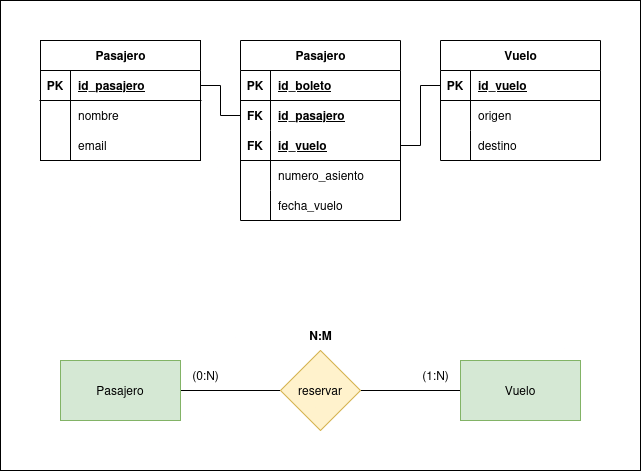

The diagram above was exported from draw.io. Its source (the exported page's mxGraphModel, read from the mxfile embedded in the PNG):
<mxGraphModel dx="1366" dy="759" grid="1" gridSize="10" guides="1" tooltips="1" connect="1" arrows="1" fold="1" page="1" pageScale="1" pageWidth="850" pageHeight="1100" math="0" shadow="0">
  <root>
    <mxCell id="0" />
    <mxCell id="1" parent="0" />
    <mxCell id="JrieHywnMRA4-HaIbY0q-51" value="" style="group" parent="1" vertex="1" connectable="0">
      <mxGeometry width="640" height="470" as="geometry" />
    </mxCell>
    <mxCell id="JrieHywnMRA4-HaIbY0q-50" value="" style="rounded=0;whiteSpace=wrap;html=1;" parent="JrieHywnMRA4-HaIbY0q-51" vertex="1">
      <mxGeometry width="640" height="470" as="geometry" />
    </mxCell>
    <mxCell id="JrieHywnMRA4-HaIbY0q-4" style="edgeStyle=orthogonalEdgeStyle;rounded=0;orthogonalLoop=1;jettySize=auto;html=1;exitX=1;exitY=0.5;exitDx=0;exitDy=0;entryX=0;entryY=0.5;entryDx=0;entryDy=0;endArrow=none;startFill=0;" parent="JrieHywnMRA4-HaIbY0q-51" source="JrieHywnMRA4-HaIbY0q-1" target="JrieHywnMRA4-HaIbY0q-3" edge="1">
      <mxGeometry relative="1" as="geometry" />
    </mxCell>
    <mxCell id="JrieHywnMRA4-HaIbY0q-5" style="edgeStyle=orthogonalEdgeStyle;rounded=0;orthogonalLoop=1;jettySize=auto;html=1;exitX=0;exitY=0.5;exitDx=0;exitDy=0;entryX=1;entryY=0.5;entryDx=0;entryDy=0;endArrow=none;startFill=0;" parent="JrieHywnMRA4-HaIbY0q-51" source="JrieHywnMRA4-HaIbY0q-1" target="JrieHywnMRA4-HaIbY0q-2" edge="1">
      <mxGeometry relative="1" as="geometry" />
    </mxCell>
    <mxCell id="JrieHywnMRA4-HaIbY0q-1" value="reservar" style="rhombus;whiteSpace=wrap;html=1;fillColor=#fff2cc;strokeColor=#d6b656;" parent="JrieHywnMRA4-HaIbY0q-51" vertex="1">
      <mxGeometry x="280" y="350" width="80" height="80" as="geometry" />
    </mxCell>
    <mxCell id="JrieHywnMRA4-HaIbY0q-2" value="Pasajero" style="rounded=0;whiteSpace=wrap;html=1;fillColor=#d5e8d4;strokeColor=#82b366;" parent="JrieHywnMRA4-HaIbY0q-51" vertex="1">
      <mxGeometry x="60" y="360" width="120" height="60" as="geometry" />
    </mxCell>
    <mxCell id="JrieHywnMRA4-HaIbY0q-3" value="Vuelo" style="rounded=0;whiteSpace=wrap;html=1;fillColor=#d5e8d4;strokeColor=#82b366;" parent="JrieHywnMRA4-HaIbY0q-51" vertex="1">
      <mxGeometry x="460" y="360" width="120" height="60" as="geometry" />
    </mxCell>
    <mxCell id="JrieHywnMRA4-HaIbY0q-6" value="(0:N)" style="text;html=1;align=center;verticalAlign=middle;resizable=0;points=[];autosize=1;strokeColor=none;fillColor=none;" parent="JrieHywnMRA4-HaIbY0q-51" vertex="1">
      <mxGeometry x="180" y="360" width="50" height="30" as="geometry" />
    </mxCell>
    <mxCell id="JrieHywnMRA4-HaIbY0q-7" value="(1:N)" style="text;html=1;align=center;verticalAlign=middle;resizable=0;points=[];autosize=1;strokeColor=none;fillColor=none;" parent="JrieHywnMRA4-HaIbY0q-51" vertex="1">
      <mxGeometry x="410" y="360" width="50" height="30" as="geometry" />
    </mxCell>
    <mxCell id="JrieHywnMRA4-HaIbY0q-8" value="N:M" style="text;html=1;align=center;verticalAlign=middle;resizable=0;points=[];autosize=1;strokeColor=none;fillColor=none;fontStyle=1" parent="JrieHywnMRA4-HaIbY0q-51" vertex="1">
      <mxGeometry x="295" y="320" width="50" height="30" as="geometry" />
    </mxCell>
    <mxCell id="JrieHywnMRA4-HaIbY0q-9" value="Pasajero" style="shape=table;startSize=30;container=1;collapsible=1;childLayout=tableLayout;fixedRows=1;rowLines=0;fontStyle=1;align=center;resizeLast=1;html=1;" parent="JrieHywnMRA4-HaIbY0q-51" vertex="1">
      <mxGeometry x="40" y="40" width="160" height="120" as="geometry" />
    </mxCell>
    <mxCell id="JrieHywnMRA4-HaIbY0q-10" value="" style="shape=tableRow;horizontal=0;startSize=0;swimlaneHead=0;swimlaneBody=0;fillColor=none;collapsible=0;dropTarget=0;points=[[0,0.5],[1,0.5]];portConstraint=eastwest;top=0;left=0;right=0;bottom=1;" parent="JrieHywnMRA4-HaIbY0q-9" vertex="1">
      <mxGeometry y="30" width="160" height="30" as="geometry" />
    </mxCell>
    <mxCell id="JrieHywnMRA4-HaIbY0q-11" value="PK" style="shape=partialRectangle;connectable=0;fillColor=none;top=0;left=0;bottom=0;right=0;fontStyle=1;overflow=hidden;whiteSpace=wrap;html=1;" parent="JrieHywnMRA4-HaIbY0q-10" vertex="1">
      <mxGeometry width="30" height="30" as="geometry">
        <mxRectangle width="30" height="30" as="alternateBounds" />
      </mxGeometry>
    </mxCell>
    <mxCell id="JrieHywnMRA4-HaIbY0q-12" value="id_pasajero" style="shape=partialRectangle;connectable=0;fillColor=none;top=0;left=0;bottom=0;right=0;align=left;spacingLeft=6;fontStyle=5;overflow=hidden;whiteSpace=wrap;html=1;" parent="JrieHywnMRA4-HaIbY0q-10" vertex="1">
      <mxGeometry x="30" width="130" height="30" as="geometry">
        <mxRectangle width="130" height="30" as="alternateBounds" />
      </mxGeometry>
    </mxCell>
    <mxCell id="JrieHywnMRA4-HaIbY0q-13" value="" style="shape=tableRow;horizontal=0;startSize=0;swimlaneHead=0;swimlaneBody=0;fillColor=none;collapsible=0;dropTarget=0;points=[[0,0.5],[1,0.5]];portConstraint=eastwest;top=0;left=0;right=0;bottom=0;" parent="JrieHywnMRA4-HaIbY0q-9" vertex="1">
      <mxGeometry y="60" width="160" height="30" as="geometry" />
    </mxCell>
    <mxCell id="JrieHywnMRA4-HaIbY0q-14" value="" style="shape=partialRectangle;connectable=0;fillColor=none;top=0;left=0;bottom=0;right=0;editable=1;overflow=hidden;whiteSpace=wrap;html=1;" parent="JrieHywnMRA4-HaIbY0q-13" vertex="1">
      <mxGeometry width="30" height="30" as="geometry">
        <mxRectangle width="30" height="30" as="alternateBounds" />
      </mxGeometry>
    </mxCell>
    <mxCell id="JrieHywnMRA4-HaIbY0q-15" value="nombre" style="shape=partialRectangle;connectable=0;fillColor=none;top=0;left=0;bottom=0;right=0;align=left;spacingLeft=6;overflow=hidden;whiteSpace=wrap;html=1;" parent="JrieHywnMRA4-HaIbY0q-13" vertex="1">
      <mxGeometry x="30" width="130" height="30" as="geometry">
        <mxRectangle width="130" height="30" as="alternateBounds" />
      </mxGeometry>
    </mxCell>
    <mxCell id="JrieHywnMRA4-HaIbY0q-16" value="" style="shape=tableRow;horizontal=0;startSize=0;swimlaneHead=0;swimlaneBody=0;fillColor=none;collapsible=0;dropTarget=0;points=[[0,0.5],[1,0.5]];portConstraint=eastwest;top=0;left=0;right=0;bottom=0;" parent="JrieHywnMRA4-HaIbY0q-9" vertex="1">
      <mxGeometry y="90" width="160" height="30" as="geometry" />
    </mxCell>
    <mxCell id="JrieHywnMRA4-HaIbY0q-17" value="" style="shape=partialRectangle;connectable=0;fillColor=none;top=0;left=0;bottom=0;right=0;editable=1;overflow=hidden;whiteSpace=wrap;html=1;" parent="JrieHywnMRA4-HaIbY0q-16" vertex="1">
      <mxGeometry width="30" height="30" as="geometry">
        <mxRectangle width="30" height="30" as="alternateBounds" />
      </mxGeometry>
    </mxCell>
    <mxCell id="JrieHywnMRA4-HaIbY0q-18" value="email" style="shape=partialRectangle;connectable=0;fillColor=none;top=0;left=0;bottom=0;right=0;align=left;spacingLeft=6;overflow=hidden;whiteSpace=wrap;html=1;" parent="JrieHywnMRA4-HaIbY0q-16" vertex="1">
      <mxGeometry x="30" width="130" height="30" as="geometry">
        <mxRectangle width="130" height="30" as="alternateBounds" />
      </mxGeometry>
    </mxCell>
    <mxCell id="JrieHywnMRA4-HaIbY0q-22" value="Pasajero" style="shape=table;startSize=30;container=1;collapsible=1;childLayout=tableLayout;fixedRows=1;rowLines=0;fontStyle=1;align=center;resizeLast=1;html=1;" parent="JrieHywnMRA4-HaIbY0q-51" vertex="1">
      <mxGeometry x="240" y="40" width="160" height="180" as="geometry" />
    </mxCell>
    <mxCell id="JrieHywnMRA4-HaIbY0q-23" value="" style="shape=tableRow;horizontal=0;startSize=0;swimlaneHead=0;swimlaneBody=0;fillColor=none;collapsible=0;dropTarget=0;points=[[0,0.5],[1,0.5]];portConstraint=eastwest;top=0;left=0;right=0;bottom=1;" parent="JrieHywnMRA4-HaIbY0q-22" vertex="1">
      <mxGeometry y="30" width="160" height="30" as="geometry" />
    </mxCell>
    <mxCell id="JrieHywnMRA4-HaIbY0q-24" value="PK" style="shape=partialRectangle;connectable=0;fillColor=none;top=0;left=0;bottom=0;right=0;fontStyle=1;overflow=hidden;whiteSpace=wrap;html=1;" parent="JrieHywnMRA4-HaIbY0q-23" vertex="1">
      <mxGeometry width="30" height="30" as="geometry">
        <mxRectangle width="30" height="30" as="alternateBounds" />
      </mxGeometry>
    </mxCell>
    <mxCell id="JrieHywnMRA4-HaIbY0q-25" value="id_boleto" style="shape=partialRectangle;connectable=0;fillColor=none;top=0;left=0;bottom=0;right=0;align=left;spacingLeft=6;fontStyle=5;overflow=hidden;whiteSpace=wrap;html=1;" parent="JrieHywnMRA4-HaIbY0q-23" vertex="1">
      <mxGeometry x="30" width="130" height="30" as="geometry">
        <mxRectangle width="130" height="30" as="alternateBounds" />
      </mxGeometry>
    </mxCell>
    <mxCell id="JrieHywnMRA4-HaIbY0q-45" value="" style="shape=tableRow;horizontal=0;startSize=0;swimlaneHead=0;swimlaneBody=0;fillColor=none;collapsible=0;dropTarget=0;points=[[0,0.5],[1,0.5]];portConstraint=eastwest;top=0;left=0;right=0;bottom=0;" parent="JrieHywnMRA4-HaIbY0q-22" vertex="1">
      <mxGeometry y="60" width="160" height="30" as="geometry" />
    </mxCell>
    <mxCell id="JrieHywnMRA4-HaIbY0q-46" value="FK" style="shape=partialRectangle;connectable=0;fillColor=none;top=0;left=0;bottom=0;right=0;fontStyle=1;overflow=hidden;whiteSpace=wrap;html=1;" parent="JrieHywnMRA4-HaIbY0q-45" vertex="1">
      <mxGeometry width="30" height="30" as="geometry">
        <mxRectangle width="30" height="30" as="alternateBounds" />
      </mxGeometry>
    </mxCell>
    <mxCell id="JrieHywnMRA4-HaIbY0q-47" value="id_pasajero" style="shape=partialRectangle;connectable=0;fillColor=none;top=0;left=0;bottom=0;right=0;align=left;spacingLeft=6;fontStyle=5;overflow=hidden;whiteSpace=wrap;html=1;" parent="JrieHywnMRA4-HaIbY0q-45" vertex="1">
      <mxGeometry x="30" width="130" height="30" as="geometry">
        <mxRectangle width="130" height="30" as="alternateBounds" />
      </mxGeometry>
    </mxCell>
    <mxCell id="JrieHywnMRA4-HaIbY0q-42" value="" style="shape=tableRow;horizontal=0;startSize=0;swimlaneHead=0;swimlaneBody=0;fillColor=none;collapsible=0;dropTarget=0;points=[[0,0.5],[1,0.5]];portConstraint=eastwest;top=0;left=0;right=0;bottom=1;" parent="JrieHywnMRA4-HaIbY0q-22" vertex="1">
      <mxGeometry y="90" width="160" height="30" as="geometry" />
    </mxCell>
    <mxCell id="JrieHywnMRA4-HaIbY0q-43" value="FK" style="shape=partialRectangle;connectable=0;fillColor=none;top=0;left=0;bottom=0;right=0;fontStyle=1;overflow=hidden;whiteSpace=wrap;html=1;" parent="JrieHywnMRA4-HaIbY0q-42" vertex="1">
      <mxGeometry width="30" height="30" as="geometry">
        <mxRectangle width="30" height="30" as="alternateBounds" />
      </mxGeometry>
    </mxCell>
    <mxCell id="JrieHywnMRA4-HaIbY0q-44" value="id_vuelo" style="shape=partialRectangle;connectable=0;fillColor=none;top=0;left=0;bottom=0;right=0;align=left;spacingLeft=6;fontStyle=5;overflow=hidden;whiteSpace=wrap;html=1;" parent="JrieHywnMRA4-HaIbY0q-42" vertex="1">
      <mxGeometry x="30" width="130" height="30" as="geometry">
        <mxRectangle width="130" height="30" as="alternateBounds" />
      </mxGeometry>
    </mxCell>
    <mxCell id="JrieHywnMRA4-HaIbY0q-26" value="" style="shape=tableRow;horizontal=0;startSize=0;swimlaneHead=0;swimlaneBody=0;fillColor=none;collapsible=0;dropTarget=0;points=[[0,0.5],[1,0.5]];portConstraint=eastwest;top=0;left=0;right=0;bottom=0;" parent="JrieHywnMRA4-HaIbY0q-22" vertex="1">
      <mxGeometry y="120" width="160" height="30" as="geometry" />
    </mxCell>
    <mxCell id="JrieHywnMRA4-HaIbY0q-27" value="" style="shape=partialRectangle;connectable=0;fillColor=none;top=0;left=0;bottom=0;right=0;editable=1;overflow=hidden;whiteSpace=wrap;html=1;" parent="JrieHywnMRA4-HaIbY0q-26" vertex="1">
      <mxGeometry width="30" height="30" as="geometry">
        <mxRectangle width="30" height="30" as="alternateBounds" />
      </mxGeometry>
    </mxCell>
    <mxCell id="JrieHywnMRA4-HaIbY0q-28" value="numero_asiento" style="shape=partialRectangle;connectable=0;fillColor=none;top=0;left=0;bottom=0;right=0;align=left;spacingLeft=6;overflow=hidden;whiteSpace=wrap;html=1;" parent="JrieHywnMRA4-HaIbY0q-26" vertex="1">
      <mxGeometry x="30" width="130" height="30" as="geometry">
        <mxRectangle width="130" height="30" as="alternateBounds" />
      </mxGeometry>
    </mxCell>
    <mxCell id="JrieHywnMRA4-HaIbY0q-29" value="" style="shape=tableRow;horizontal=0;startSize=0;swimlaneHead=0;swimlaneBody=0;fillColor=none;collapsible=0;dropTarget=0;points=[[0,0.5],[1,0.5]];portConstraint=eastwest;top=0;left=0;right=0;bottom=0;" parent="JrieHywnMRA4-HaIbY0q-22" vertex="1">
      <mxGeometry y="150" width="160" height="30" as="geometry" />
    </mxCell>
    <mxCell id="JrieHywnMRA4-HaIbY0q-30" value="" style="shape=partialRectangle;connectable=0;fillColor=none;top=0;left=0;bottom=0;right=0;editable=1;overflow=hidden;whiteSpace=wrap;html=1;" parent="JrieHywnMRA4-HaIbY0q-29" vertex="1">
      <mxGeometry width="30" height="30" as="geometry">
        <mxRectangle width="30" height="30" as="alternateBounds" />
      </mxGeometry>
    </mxCell>
    <mxCell id="JrieHywnMRA4-HaIbY0q-31" value="fecha_vuelo" style="shape=partialRectangle;connectable=0;fillColor=none;top=0;left=0;bottom=0;right=0;align=left;spacingLeft=6;overflow=hidden;whiteSpace=wrap;html=1;" parent="JrieHywnMRA4-HaIbY0q-29" vertex="1">
      <mxGeometry x="30" width="130" height="30" as="geometry">
        <mxRectangle width="130" height="30" as="alternateBounds" />
      </mxGeometry>
    </mxCell>
    <mxCell id="JrieHywnMRA4-HaIbY0q-32" value="Vuelo" style="shape=table;startSize=30;container=1;collapsible=1;childLayout=tableLayout;fixedRows=1;rowLines=0;fontStyle=1;align=center;resizeLast=1;html=1;" parent="JrieHywnMRA4-HaIbY0q-51" vertex="1">
      <mxGeometry x="440" y="40" width="160" height="120" as="geometry" />
    </mxCell>
    <mxCell id="JrieHywnMRA4-HaIbY0q-33" value="" style="shape=tableRow;horizontal=0;startSize=0;swimlaneHead=0;swimlaneBody=0;fillColor=none;collapsible=0;dropTarget=0;points=[[0,0.5],[1,0.5]];portConstraint=eastwest;top=0;left=0;right=0;bottom=1;" parent="JrieHywnMRA4-HaIbY0q-32" vertex="1">
      <mxGeometry y="30" width="160" height="30" as="geometry" />
    </mxCell>
    <mxCell id="JrieHywnMRA4-HaIbY0q-34" value="PK" style="shape=partialRectangle;connectable=0;fillColor=none;top=0;left=0;bottom=0;right=0;fontStyle=1;overflow=hidden;whiteSpace=wrap;html=1;" parent="JrieHywnMRA4-HaIbY0q-33" vertex="1">
      <mxGeometry width="30" height="30" as="geometry">
        <mxRectangle width="30" height="30" as="alternateBounds" />
      </mxGeometry>
    </mxCell>
    <mxCell id="JrieHywnMRA4-HaIbY0q-35" value="id_vuelo" style="shape=partialRectangle;connectable=0;fillColor=none;top=0;left=0;bottom=0;right=0;align=left;spacingLeft=6;fontStyle=5;overflow=hidden;whiteSpace=wrap;html=1;" parent="JrieHywnMRA4-HaIbY0q-33" vertex="1">
      <mxGeometry x="30" width="130" height="30" as="geometry">
        <mxRectangle width="130" height="30" as="alternateBounds" />
      </mxGeometry>
    </mxCell>
    <mxCell id="JrieHywnMRA4-HaIbY0q-36" value="" style="shape=tableRow;horizontal=0;startSize=0;swimlaneHead=0;swimlaneBody=0;fillColor=none;collapsible=0;dropTarget=0;points=[[0,0.5],[1,0.5]];portConstraint=eastwest;top=0;left=0;right=0;bottom=0;" parent="JrieHywnMRA4-HaIbY0q-32" vertex="1">
      <mxGeometry y="60" width="160" height="30" as="geometry" />
    </mxCell>
    <mxCell id="JrieHywnMRA4-HaIbY0q-37" value="" style="shape=partialRectangle;connectable=0;fillColor=none;top=0;left=0;bottom=0;right=0;editable=1;overflow=hidden;whiteSpace=wrap;html=1;" parent="JrieHywnMRA4-HaIbY0q-36" vertex="1">
      <mxGeometry width="30" height="30" as="geometry">
        <mxRectangle width="30" height="30" as="alternateBounds" />
      </mxGeometry>
    </mxCell>
    <mxCell id="JrieHywnMRA4-HaIbY0q-38" value="origen" style="shape=partialRectangle;connectable=0;fillColor=none;top=0;left=0;bottom=0;right=0;align=left;spacingLeft=6;overflow=hidden;whiteSpace=wrap;html=1;" parent="JrieHywnMRA4-HaIbY0q-36" vertex="1">
      <mxGeometry x="30" width="130" height="30" as="geometry">
        <mxRectangle width="130" height="30" as="alternateBounds" />
      </mxGeometry>
    </mxCell>
    <mxCell id="JrieHywnMRA4-HaIbY0q-39" value="" style="shape=tableRow;horizontal=0;startSize=0;swimlaneHead=0;swimlaneBody=0;fillColor=none;collapsible=0;dropTarget=0;points=[[0,0.5],[1,0.5]];portConstraint=eastwest;top=0;left=0;right=0;bottom=0;" parent="JrieHywnMRA4-HaIbY0q-32" vertex="1">
      <mxGeometry y="90" width="160" height="30" as="geometry" />
    </mxCell>
    <mxCell id="JrieHywnMRA4-HaIbY0q-40" value="" style="shape=partialRectangle;connectable=0;fillColor=none;top=0;left=0;bottom=0;right=0;editable=1;overflow=hidden;whiteSpace=wrap;html=1;" parent="JrieHywnMRA4-HaIbY0q-39" vertex="1">
      <mxGeometry width="30" height="30" as="geometry">
        <mxRectangle width="30" height="30" as="alternateBounds" />
      </mxGeometry>
    </mxCell>
    <mxCell id="JrieHywnMRA4-HaIbY0q-41" value="destino" style="shape=partialRectangle;connectable=0;fillColor=none;top=0;left=0;bottom=0;right=0;align=left;spacingLeft=6;overflow=hidden;whiteSpace=wrap;html=1;" parent="JrieHywnMRA4-HaIbY0q-39" vertex="1">
      <mxGeometry x="30" width="130" height="30" as="geometry">
        <mxRectangle width="130" height="30" as="alternateBounds" />
      </mxGeometry>
    </mxCell>
    <mxCell id="JrieHywnMRA4-HaIbY0q-48" style="edgeStyle=orthogonalEdgeStyle;rounded=0;orthogonalLoop=1;jettySize=auto;html=1;exitX=1;exitY=0.5;exitDx=0;exitDy=0;entryX=0;entryY=0.5;entryDx=0;entryDy=0;endArrow=none;startFill=0;" parent="JrieHywnMRA4-HaIbY0q-51" source="JrieHywnMRA4-HaIbY0q-10" target="JrieHywnMRA4-HaIbY0q-45" edge="1">
      <mxGeometry relative="1" as="geometry" />
    </mxCell>
    <mxCell id="JrieHywnMRA4-HaIbY0q-49" style="edgeStyle=orthogonalEdgeStyle;rounded=0;orthogonalLoop=1;jettySize=auto;html=1;exitX=0;exitY=0.5;exitDx=0;exitDy=0;entryX=1;entryY=0.5;entryDx=0;entryDy=0;endArrow=none;startFill=0;" parent="JrieHywnMRA4-HaIbY0q-51" source="JrieHywnMRA4-HaIbY0q-33" target="JrieHywnMRA4-HaIbY0q-42" edge="1">
      <mxGeometry relative="1" as="geometry" />
    </mxCell>
  </root>
</mxGraphModel>